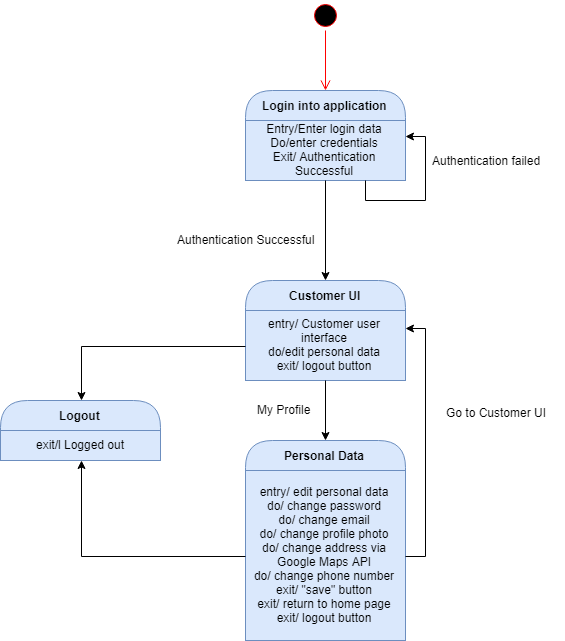

The diagram above was exported from draw.io. Its source (the exported page's mxGraphModel, read from the mxfile embedded in the PNG):
<mxGraphModel dx="1508" dy="870" grid="1" gridSize="10" guides="1" tooltips="1" connect="1" arrows="1" fold="1" page="1" pageScale="1" pageWidth="850" pageHeight="1100" math="0" shadow="0">
  <root>
    <mxCell id="0" />
    <mxCell id="1" parent="0" />
    <mxCell id="2" value="" style="ellipse;html=1;shape=startState;fillColor=#000000;strokeColor=#ff0000;" vertex="1" parent="1">
      <mxGeometry x="439" y="110" width="30" height="30" as="geometry" />
    </mxCell>
    <mxCell id="3" value="" style="edgeStyle=orthogonalEdgeStyle;html=1;verticalAlign=bottom;endArrow=open;endSize=8;strokeColor=#ff0000;" edge="1" source="2" parent="1">
      <mxGeometry relative="1" as="geometry">
        <mxPoint x="454" y="200" as="targetPoint" />
      </mxGeometry>
    </mxCell>
    <mxCell id="4" value="Login into application" style="swimlane;html=1;fontStyle=1;align=center;verticalAlign=middle;childLayout=stackLayout;horizontal=1;startSize=30;horizontalStack=0;resizeParent=0;resizeLast=1;container=0;collapsible=0;rounded=1;arcSize=30;strokeColor=#6c8ebf;fillColor=#dae8fc;swimlaneFillColor=#ffffc0;" vertex="1" parent="1">
      <mxGeometry x="374" y="200" width="160" height="90" as="geometry" />
    </mxCell>
    <mxCell id="5" value="Entry/Enter login data&lt;br&gt;Do/enter credentials&lt;br&gt;Exit/ Authentication Successful&lt;br&gt;" style="text;html=1;strokeColor=#6c8ebf;fillColor=#dae8fc;align=center;verticalAlign=middle;spacingLeft=4;spacingRight=4;whiteSpace=wrap;overflow=hidden;rotatable=0;" vertex="1" parent="4">
      <mxGeometry y="30" width="160" height="60" as="geometry" />
    </mxCell>
    <mxCell id="6" value="Entry/Enter login data&lt;br&gt;Exit/ Authentication Successful&lt;br&gt;" style="text;html=1;strokeColor=none;fillColor=none;align=center;verticalAlign=middle;spacingLeft=4;spacingRight=4;whiteSpace=wrap;overflow=hidden;rotatable=0;fontColor=#000000;" vertex="1" parent="4">
      <mxGeometry y="90" width="160" as="geometry" />
    </mxCell>
    <mxCell id="7" style="edgeStyle=orthogonalEdgeStyle;rounded=0;orthogonalLoop=1;jettySize=auto;html=1;exitX=0.75;exitY=1;exitDx=0;exitDy=0;entryX=1;entryY=0.25;entryDx=0;entryDy=0;" edge="1" parent="4" source="5" target="5">
      <mxGeometry relative="1" as="geometry" />
    </mxCell>
    <mxCell id="8" value="Authentication failed" style="text;html=1;resizable=0;points=[];autosize=1;align=left;verticalAlign=top;spacingTop=-4;" vertex="1" parent="1">
      <mxGeometry x="559" y="261" width="120" height="20" as="geometry" />
    </mxCell>
    <mxCell id="9" value="Customer UI" style="swimlane;html=1;fontStyle=1;align=center;verticalAlign=middle;childLayout=stackLayout;horizontal=1;startSize=30;horizontalStack=0;resizeParent=0;resizeLast=1;container=0;collapsible=0;rounded=1;arcSize=30;strokeColor=#6c8ebf;fillColor=#dae8fc;swimlaneFillColor=#ffffc0;" vertex="1" parent="1">
      <mxGeometry x="374" y="390" width="160" height="100" as="geometry" />
    </mxCell>
    <mxCell id="10" value="entry/ Customer user interface&lt;br&gt;do/edit personal data&lt;br&gt;exit/ logout button&lt;br&gt;" style="text;html=1;strokeColor=#6c8ebf;fillColor=#dae8fc;align=center;verticalAlign=middle;spacingLeft=4;spacingRight=4;whiteSpace=wrap;overflow=hidden;rotatable=0;" vertex="1" parent="9">
      <mxGeometry y="30" width="160" height="70" as="geometry" />
    </mxCell>
    <mxCell id="11" style="edgeStyle=orthogonalEdgeStyle;rounded=0;orthogonalLoop=1;jettySize=auto;html=1;exitX=0.5;exitY=1;exitDx=0;exitDy=0;entryX=0.5;entryY=0;entryDx=0;entryDy=0;" edge="1" source="5" target="9" parent="1">
      <mxGeometry relative="1" as="geometry" />
    </mxCell>
    <mxCell id="12" value="Personal Data" style="swimlane;html=1;fontStyle=1;align=center;verticalAlign=middle;childLayout=stackLayout;horizontal=1;startSize=30;horizontalStack=0;resizeParent=0;resizeLast=1;container=0;collapsible=0;rounded=1;arcSize=30;strokeColor=#6c8ebf;fillColor=#dae8fc;swimlaneFillColor=#ffffc0;" vertex="1" parent="1">
      <mxGeometry x="374" y="550" width="160" height="200" as="geometry" />
    </mxCell>
    <mxCell id="13" value="entry/ edit personal data&lt;br&gt;do/ change password&lt;br&gt;do/ change email&lt;br&gt;do/ change profile photo&lt;br&gt;do/ change address via Google Maps API&lt;br&gt;do/ change phone number&lt;br&gt;exit/ &quot;save&quot; button&lt;br&gt;exit/ return to home page&lt;br&gt;exit/ logout button&lt;br&gt;" style="text;html=1;strokeColor=#6c8ebf;fillColor=#dae8fc;align=center;verticalAlign=middle;spacingLeft=4;spacingRight=4;whiteSpace=wrap;overflow=hidden;rotatable=0;" vertex="1" parent="12">
      <mxGeometry y="30" width="160" height="170" as="geometry" />
    </mxCell>
    <mxCell id="14" style="edgeStyle=orthogonalEdgeStyle;rounded=0;orthogonalLoop=1;jettySize=auto;html=1;exitX=0.5;exitY=1;exitDx=0;exitDy=0;entryX=0.5;entryY=0;entryDx=0;entryDy=0;" edge="1" source="10" target="12" parent="1">
      <mxGeometry relative="1" as="geometry" />
    </mxCell>
    <mxCell id="15" value="Authentication Successful" style="text;html=1;resizable=0;points=[];autosize=1;align=left;verticalAlign=top;spacingTop=-4;" vertex="1" parent="1">
      <mxGeometry x="304" y="340" width="150" height="20" as="geometry" />
    </mxCell>
    <mxCell id="16" value="My Profile" style="text;html=1;resizable=0;points=[];autosize=1;align=left;verticalAlign=top;spacingTop=-4;" vertex="1" parent="1">
      <mxGeometry x="384" y="510" width="70" height="20" as="geometry" />
    </mxCell>
    <mxCell id="17" style="edgeStyle=orthogonalEdgeStyle;rounded=0;orthogonalLoop=1;jettySize=auto;html=1;exitX=1;exitY=0.5;exitDx=0;exitDy=0;entryX=1;entryY=0.25;entryDx=0;entryDy=0;" edge="1" source="13" target="10" parent="1">
      <mxGeometry relative="1" as="geometry" />
    </mxCell>
    <mxCell id="18" value="Go to Customer UI" style="text;html=1;resizable=0;points=[];autosize=1;align=left;verticalAlign=top;spacingTop=-4;" vertex="1" parent="1">
      <mxGeometry x="573" y="513" width="120" height="20" as="geometry" />
    </mxCell>
    <mxCell id="19" value="Logout" style="swimlane;html=1;fontStyle=1;align=center;verticalAlign=middle;childLayout=stackLayout;horizontal=1;startSize=30;horizontalStack=0;resizeParent=0;resizeLast=1;container=0;collapsible=0;rounded=1;arcSize=30;strokeColor=#6c8ebf;fillColor=#dae8fc;swimlaneFillColor=#ffffc0;" vertex="1" parent="1">
      <mxGeometry x="129" y="510" width="160" height="60" as="geometry" />
    </mxCell>
    <mxCell id="20" value="exit/l Logged out" style="text;html=1;strokeColor=#6c8ebf;fillColor=#dae8fc;align=center;verticalAlign=middle;spacingLeft=4;spacingRight=4;whiteSpace=wrap;overflow=hidden;rotatable=0;" vertex="1" parent="19">
      <mxGeometry y="30" width="160" height="30" as="geometry" />
    </mxCell>
    <mxCell id="21" value="Subtitle" style="text;html=1;strokeColor=none;fillColor=none;align=center;verticalAlign=middle;spacingLeft=4;spacingRight=4;whiteSpace=wrap;overflow=hidden;rotatable=0;fontColor=#000000;" vertex="1" parent="19">
      <mxGeometry y="60" width="160" as="geometry" />
    </mxCell>
    <mxCell id="22" style="edgeStyle=orthogonalEdgeStyle;rounded=0;orthogonalLoop=1;jettySize=auto;html=1;exitX=0;exitY=0.5;exitDx=0;exitDy=0;entryX=0.5;entryY=0;entryDx=0;entryDy=0;" edge="1" source="10" target="19" parent="1">
      <mxGeometry relative="1" as="geometry" />
    </mxCell>
    <mxCell id="23" style="edgeStyle=orthogonalEdgeStyle;rounded=0;orthogonalLoop=1;jettySize=auto;html=1;exitX=0;exitY=0.5;exitDx=0;exitDy=0;entryX=0.5;entryY=1;entryDx=0;entryDy=0;" edge="1" source="13" target="20" parent="1">
      <mxGeometry relative="1" as="geometry" />
    </mxCell>
  </root>
</mxGraphModel>